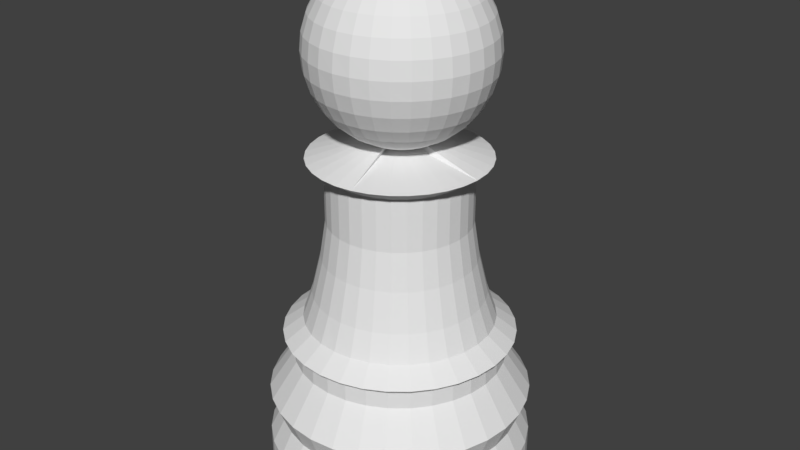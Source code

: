 # Source: pawn.blend  (saved by Blender 2.77.0; exported with 4.5.12 LTS)
import bpy
from mathutils import Matrix  # noqa: F401  (used for matrix-valued properties, if any)

bpy.ops.wm.read_factory_settings(use_empty=True)
scene = bpy.context.scene
scene.name = 'Scene'

# ---- collections
col_collection_1 = bpy.data.collections.new('Collection 1'); scene.collection.children.link(col_collection_1)

# ---- world
world_world = bpy.data.worlds.new('World'); scene.world = world_world
world_world.color = (0.05088, 0.05088, 0.05088)
world_world.use_sun_shadow = False
world_world.sun_shadow_jitter_overblur = 0.0
world_world.cycles.sampling_method = 'MANUAL'

# ---- meshes
me_cone_001 = bpy.data.meshes.new('Cone.001')
me_cone_001.from_pydata([(-2.118, 5.899, -2.186), (-1.923, 5.879, -2.186), (-1.735, 5.823, -2.186), (-1.562, 5.73, -2.186), (-1.411, 5.606, -2.186), (-1.286, 5.454, -2.186), (-1.194, 5.281, -2.186), (-1.137, 5.094, -2.186), (-1.118, 4.899, -2.186), (-2.118, 5.899, -1.893), (-1.137, 4.704, -2.186), (-1.194, 4.516, -2.186), (-1.286, 4.343, -2.186), (-1.411, 4.192, -2.186), (-1.562, 4.067, -2.186), (-1.735, 3.975, -2.186), (-1.923, 3.918, -2.186), (-2.118, 3.899, -2.186), (-2.313, 3.918, -2.186), (-2.5, 3.975, -2.186), (-2.673, 4.067, -2.186), (-2.825, 4.192, -2.186), (-2.949, 4.343, -2.186), (-3.042, 4.516, -2.186), (-3.098, 4.704, -2.186), (-3.118, 4.899, -2.186), (-3.098, 5.094, -2.186), (-3.042, 5.281, -2.186), (-2.949, 5.454, -2.186), (-2.825, 5.606, -2.186), (-2.673, 5.73, -2.186), (-2.5, 5.823, -2.186), (-2.313, 5.879, -2.186), (-1.923, 5.879, -1.893), (-1.735, 5.823, -1.893), (-1.562, 5.73, -1.893), (-1.411, 5.606, -1.893), (-1.286, 5.454, -1.893), (-1.194, 5.281, -1.893), (-1.137, 5.094, -1.893), (-1.118, 4.899, -1.893), (-1.137, 4.704, -1.893), (-1.194, 4.516, -1.893), (-1.286, 4.343, -1.893), (-1.411, 4.192, -1.893), (-1.562, 4.067, -1.893), (-1.735, 3.975, -1.893), (-1.923, 3.918, -1.893), (-2.118, 3.899, -1.893), (-2.313, 3.918, -1.893), (-2.5, 3.975, -1.893), (-2.673, 4.067, -1.893), (-2.825, 4.192, -1.893), (-2.949, 4.343, -1.893), (-3.042, 4.516, -1.893), (-3.098, 4.704, -1.893), (-3.118, 4.899, -1.893), (-3.098, 5.094, -1.893), (-3.042, 5.281, -1.893), (-2.949, 5.454, -1.893), (-2.825, 5.606, -1.893), (-2.673, 5.73, -1.893), (-2.5, 5.823, -1.893), (-2.313, 5.879, -1.893), (-2.118, 5.807, -1.707), (-1.94, 5.789, -1.707), (-1.77, 5.738, -1.707), (-1.613, 5.654, -1.707), (-1.476, 5.541, -1.707), (-1.363, 5.403, -1.707), (-1.279, 5.246, -1.707), (-1.227, 5.076, -1.707), (-1.21, 4.899, -1.707), (-1.227, 4.722, -1.707), (-1.279, 4.551, -1.707), (-1.363, 4.394, -1.707), (-1.476, 4.257, -1.707), (-1.613, 4.144, -1.707), (-1.77, 4.06, -1.707), (-1.94, 4.008, -1.707), (-2.118, 3.991, -1.707), (-2.295, 4.008, -1.707), (-2.465, 4.06, -1.707), (-2.622, 4.144, -1.707), (-2.76, 4.257, -1.707), (-2.873, 4.394, -1.707), (-2.957, 4.551, -1.707), (-3.008, 4.722, -1.707), (-3.026, 4.899, -1.707), (-3.008, 5.076, -1.707), (-2.957, 5.246, -1.707), (-2.873, 5.403, -1.707), (-2.76, 5.541, -1.707), (-2.622, 5.654, -1.707), (-2.465, 5.738, -1.707), (-2.295, 5.789, -1.707), (-2.118, 5.888, -1.506), (-1.925, 5.869, -1.506), (-1.739, 5.813, -1.506), (-1.568, 5.721, -1.506), (-1.418, 5.598, -1.506), (-1.295, 5.448, -1.506), (-1.204, 5.277, -1.506), (-1.147, 5.092, -1.506), (-1.128, 4.899, -1.506), (-1.147, 4.706, -1.506), (-1.204, 4.52, -1.506), (-1.295, 4.349, -1.506), (-1.418, 4.199, -1.506), (-1.568, 4.076, -1.506), (-1.739, 3.985, -1.506), (-1.925, 3.928, -1.506), (-2.118, 3.909, -1.506), (-2.311, 3.928, -1.506), (-2.496, 3.985, -1.506), (-2.667, 4.076, -1.506), (-2.817, 4.199, -1.506), (-2.94, 4.349, -1.506), (-3.032, 4.52, -1.506), (-3.088, 4.706, -1.506), (-3.107, 4.899, -1.506), (-3.088, 5.092, -1.506), (-3.032, 5.277, -1.506), (-2.94, 5.448, -1.506), (-2.817, 5.598, -1.506), (-2.667, 5.721, -1.506), (-2.496, 5.813, -1.506), (-2.311, 5.869, -1.506), (-2.118, 5.695, -1.213), (-1.962, 5.68, -1.213), (-1.813, 5.635, -1.213), (-1.675, 5.561, -1.213), (-1.554, 5.462, -1.213), (-1.455, 5.341, -1.213), (-1.382, 5.204, -1.213), (-1.336, 5.054, -1.213), (-1.321, 4.899, -1.213), (-1.336, 4.743, -1.213), (-1.382, 4.594, -1.213), (-1.455, 4.456, -1.213), (-1.554, 4.335, -1.213), (-1.675, 4.236, -1.213), (-1.813, 4.163, -1.213), (-1.962, 4.117, -1.213), (-2.118, 4.102, -1.213), (-2.273, 4.117, -1.213), (-2.423, 4.163, -1.213), (-2.56, 4.236, -1.213), (-2.681, 4.335, -1.213), (-2.78, 4.456, -1.213), (-2.854, 4.594, -1.213), (-2.899, 4.743, -1.213), (-2.914, 4.899, -1.213), (-2.899, 5.054, -1.213), (-2.854, 5.204, -1.213), (-2.78, 5.341, -1.213), (-2.681, 5.462, -1.213), (-2.56, 5.561, -1.213), (-2.423, 5.635, -1.213), (-2.273, 5.68, -1.213), (-2.118, 5.695, -1.085), (-1.962, 5.68, -1.085), (-1.813, 5.635, -1.085), (-1.675, 5.561, -1.085), (-1.554, 5.462, -1.085), (-1.455, 5.341, -1.085), (-1.382, 5.204, -1.085), (-1.336, 5.054, -1.085), (-1.321, 4.899, -1.085), (-1.336, 4.743, -1.085), (-1.382, 4.594, -1.085), (-1.455, 4.456, -1.085), (-1.554, 4.335, -1.085), (-1.675, 4.236, -1.085), (-1.813, 4.163, -1.085), (-1.962, 4.117, -1.085), (-2.118, 4.102, -1.085), (-2.273, 4.117, -1.085), (-2.423, 4.163, -1.085), (-2.56, 4.236, -1.085), (-2.681, 4.335, -1.085), (-2.78, 4.456, -1.085), (-2.854, 4.594, -1.085), (-2.899, 4.743, -1.085), (-2.914, 4.899, -1.085), (-2.899, 5.054, -1.085), (-2.854, 5.204, -1.085), (-2.78, 5.341, -1.085), (-2.681, 5.462, -1.085), (-2.56, 5.561, -1.085), (-2.423, 5.635, -1.085), (-2.273, 5.68, -1.085), (-2.118, 5.77, -1.021), (-1.948, 5.753, -1.021), (-1.784, 5.703, -1.021), (-1.634, 5.623, -1.021), (-1.502, 5.514, -1.021), (-1.394, 5.382, -1.021), (-1.313, 5.232, -1.021), (-1.264, 5.069, -1.021), (-1.247, 4.899, -1.021), (-1.264, 4.729, -1.021), (-1.313, 4.565, -1.021), (-1.394, 4.415, -1.021), (-1.502, 4.283, -1.021), (-1.634, 4.175, -1.021), (-1.784, 4.094, -1.021), (-1.948, 4.045, -1.021), (-2.118, 4.028, -1.021), (-2.288, 4.045, -1.021), (-2.451, 4.094, -1.021), (-2.601, 4.175, -1.021), (-2.733, 4.283, -1.021), (-2.842, 4.415, -1.021), (-2.922, 4.565, -1.021), (-2.972, 4.729, -1.021), (-2.988, 4.899, -1.021), (-2.972, 5.069, -1.021), (-2.922, 5.232, -1.021), (-2.842, 5.382, -1.021), (-2.733, 5.514, -1.021), (-2.601, 5.623, -1.021), (-2.451, 5.703, -1.021), (-2.288, 5.753, -1.021), (-2.118, 5.616, -0.9061), (-1.978, 5.602, -0.9061), (-1.843, 5.561, -0.9061), (-1.719, 5.495, -0.9061), (-1.611, 5.406, -0.9061), (-1.521, 5.297, -0.9061), (-1.455, 5.173, -0.9061), (-1.414, 5.039, -0.9061), (-1.401, 4.899, -0.9061), (-1.414, 4.759, -0.9061), (-1.455, 4.624, -0.9061), (-1.521, 4.5, -0.9061), (-1.611, 4.392, -0.9061), (-1.719, 4.302, -0.9061), (-1.843, 4.236, -0.9061), (-1.978, 4.195, -0.9061), (-2.118, 4.182, -0.9061), (-2.258, 4.195, -0.9061), (-2.392, 4.236, -0.9061), (-2.516, 4.302, -0.9061), (-2.625, 4.392, -0.9061), (-2.714, 4.5, -0.9061), (-2.78, 4.624, -0.9061), (-2.821, 4.759, -0.9061), (-2.835, 4.899, -0.9061), (-2.821, 5.039, -0.9061), (-2.78, 5.173, -0.9061), (-2.714, 5.297, -0.9061), (-2.625, 5.406, -0.9061), (-2.516, 5.495, -0.9061), (-2.392, 5.561, -0.9061), (-2.258, 5.602, -0.9061), (-2.118, 5.545, -0.703), (-1.992, 5.533, -0.703), (-1.87, 5.496, -0.703), (-1.759, 5.436, -0.703), (-1.661, 5.356, -0.703), (-1.58, 5.258, -0.703), (-1.521, 5.146, -0.703), (-1.484, 5.025, -0.703), (-1.471, 4.899, -0.703), (-1.484, 4.773, -0.703), (-1.521, 4.651, -0.703), (-1.58, 4.54, -0.703), (-1.661, 4.442, -0.703), (-1.759, 4.361, -0.703), (-1.87, 4.302, -0.703), (-1.992, 4.265, -0.703), (-2.118, 4.252, -0.703), (-2.244, 4.265, -0.703), (-2.365, 4.302, -0.703), (-2.477, 4.361, -0.703), (-2.575, 4.442, -0.703), (-2.655, 4.54, -0.703), (-2.715, 4.651, -0.703), (-2.752, 4.773, -0.703), (-2.764, 4.899, -0.703), (-2.752, 5.025, -0.703), (-2.715, 5.146, -0.703), (-2.655, 5.258, -0.703), (-2.575, 5.356, -0.703), (-2.477, 5.436, -0.703), (-2.365, 5.496, -0.703), (-2.244, 5.533, -0.703), (-2.118, 5.476, -0.4127), (-2.005, 5.464, -0.4127), (-1.897, 5.432, -0.4127), (-1.797, 5.378, -0.4127), (-1.71, 5.307, -0.4127), (-1.638, 5.219, -0.4127), (-1.585, 5.119, -0.4127), (-1.552, 5.011, -0.4127), (-1.541, 4.899, -0.4127), (-1.552, 4.786, -0.4127), (-1.585, 4.678, -0.4127), (-1.638, 4.578, -0.4127), (-1.71, 4.491, -0.4127), (-1.797, 4.419, -0.4127), (-1.897, 4.366, -0.4127), (-2.005, 4.333, -0.4127), (-2.118, 4.322, -0.4127), (-2.23, 4.333, -0.4127), (-2.338, 4.366, -0.4127), (-2.438, 4.419, -0.4127), (-2.526, 4.491, -0.4127), (-2.597, 4.578, -0.4127), (-2.651, 4.678, -0.4127), (-2.683, 4.786, -0.4127), (-2.695, 4.899, -0.4127), (-2.683, 5.011, -0.4127), (-2.651, 5.119, -0.4127), (-2.597, 5.219, -0.4127), (-2.526, 5.307, -0.4127), (-2.438, 5.378, -0.4127), (-2.338, 5.432, -0.4127), (-2.23, 5.464, -0.4127), (-2.118, 5.432, -0.1314), (-2.014, 5.422, -0.1314), (-1.914, 5.391, -0.1314), (-1.821, 5.342, -0.1314), (-1.741, 5.276, -0.1314), (-1.674, 5.195, -0.1314), (-1.625, 5.103, -0.1314), (-1.595, 5.003, -0.1314), (-1.584, 4.899, -0.1314), (-1.595, 4.795, -0.1314), (-1.625, 4.695, -0.1314), (-1.674, 4.602, -0.1314), (-1.741, 4.522, -0.1314), (-1.821, 4.455, -0.1314), (-1.914, 4.406, -0.1314), (-2.014, 4.376, -0.1314), (-2.118, 4.365, -0.1314), (-2.222, 4.376, -0.1314), (-2.322, 4.406, -0.1314), (-2.414, 4.455, -0.1314), (-2.495, 4.522, -0.1314), (-2.561, 4.602, -0.1314), (-2.61, 4.695, -0.1314), (-2.641, 4.795, -0.1314), (-2.651, 4.899, -0.1314), (-2.641, 5.003, -0.1314), (-2.61, 5.103, -0.1314), (-2.561, 5.195, -0.1314), (-2.495, 5.276, -0.1314), (-2.414, 5.342, -0.1314), (-2.322, 5.391, -0.1314), (-2.222, 5.422, -0.1314), (-2.118, 5.432, 0.2651), (-2.014, 5.422, 0.2651), (-1.914, 5.391, 0.2651), (-1.821, 5.342, 0.2651), (-1.741, 5.276, 0.2651), (-1.674, 5.195, 0.2651), (-1.625, 5.103, 0.2651), (-1.595, 5.003, 0.2651), (-1.584, 4.899, 0.2651), (-1.595, 4.795, 0.2651), (-1.625, 4.695, 0.2651), (-1.674, 4.602, 0.2651), (-1.741, 4.522, 0.2651), (-1.821, 4.455, 0.2651), (-1.914, 4.406, 0.2651), (-2.014, 4.376, 0.2651), (-2.118, 4.365, 0.2651), (-2.222, 4.376, 0.2651), (-2.322, 4.406, 0.2651), (-2.414, 4.455, 0.2651), (-2.495, 4.522, 0.2651), (-2.561, 4.602, 0.2651), (-2.61, 4.695, 0.2651), (-2.641, 4.795, 0.2651), (-2.651, 4.899, 0.2651), (-2.641, 5.003, 0.2651), (-2.61, 5.103, 0.2651), (-2.561, 5.195, 0.2651), (-2.495, 5.276, 0.2651), (-2.414, 5.342, 0.2651), (-2.322, 5.391, 0.2651), (-2.222, 5.422, 0.2651), (-2.118, 5.563, 0.3545), (-1.988, 5.551, 0.3545), (-1.863, 5.513, 0.3545), (-1.748, 5.451, 0.3545), (-1.648, 5.369, 0.3545), (-1.565, 5.268, 0.3545), (-1.504, 5.153, 0.3545), (-1.466, 5.028, 0.3545), (-1.453, 4.899, 0.3545), (-1.466, 4.769, 0.3545), (-1.504, 4.644, 0.3545), (-1.565, 4.529, 0.3545), (-1.648, 4.429, 0.3545), (-1.748, 4.346, 0.3545), (-1.863, 4.285, 0.3545), (-1.988, 4.247, 0.3545), (-2.118, 4.234, 0.3545), (-2.247, 4.247, 0.3545), (-2.372, 4.285, 0.3545), (-2.487, 4.346, 0.3545), (-2.588, 4.429, 0.3545), (-2.67, 4.529, 0.3545), (-2.732, 4.644, 0.3545), (-2.77, 4.769, 0.3545), (-2.782, 4.899, 0.3545), (-2.77, 5.028, 0.3545), (-2.732, 5.153, 0.3545), (-2.67, 5.268, 0.3545), (-2.588, 5.369, 0.3545), (-2.487, 5.451, 0.3545), (-2.372, 5.513, 0.3545), (-2.247, 5.551, 0.3545), (-2.118, 5.075, 0.5034), (-2.083, 5.071, 0.5034), (-2.05, 5.061, 0.5034), (-2.02, 5.045, 0.5034), (-1.993, 5.023, 0.5034), (-1.971, 4.996, 0.5034), (-1.955, 4.966, 0.5034), (-1.945, 4.933, 0.5034), (-1.942, 4.899, 0.5034), (-2.083, 4.726, 0.5034), (-2.118, 4.723, 0.5034), (-2.152, 4.726, 0.5034), (-2.185, 4.736, 0.5034), (-2.215, 4.752, 0.5034), (-2.242, 4.774, 0.5034), (-2.264, 4.801, 0.5034), (-2.28, 4.831, 0.5034), (-2.29, 4.864, 0.5034), (-2.294, 4.899, 0.5034), (-2.29, 4.933, 0.5034), (-2.28, 4.966, 0.5034), (-2.264, 4.996, 0.5034), (-2.242, 5.023, 0.5034), (-2.215, 5.045, 0.5034), (-2.185, 5.061, 0.5034), (-2.152, 5.071, 0.5034), (-2.237, 4.901, 1.789), (-2.363, 4.901, 1.75), (-2.48, 4.901, 1.688), (-2.582, 4.901, 1.604), (-2.666, 4.901, 1.502), (-2.729, 4.901, 1.385), (-2.767, 4.901, 1.259), (-2.78, 4.901, 1.127), (-2.767, 4.901, 0.9952), (-2.729, 4.901, 0.8686), (-2.666, 4.901, 0.7519), (-2.582, 4.901, 0.6496), (-2.48, 4.901, 0.5656), (-2.363, 4.901, 0.5033), (-2.237, 4.901, 0.4648), (-2.234, 4.926, 1.789), (-2.358, 4.951, 1.75), (-2.473, 4.974, 1.688), (-2.573, 4.994, 1.604), (-2.655, 5.01, 1.502), (-2.717, 5.022, 1.385), (-2.754, 5.03, 1.259), (-2.767, 5.032, 1.127), (-2.754, 5.03, 0.9952), (-2.717, 5.022, 0.8686), (-2.655, 5.01, 0.7519), (-2.573, 4.994, 0.6496), (-2.473, 4.974, 0.5656), (-2.358, 4.951, 0.5033), (-2.234, 4.926, 0.4648), (-2.227, 4.951, 1.789), (-2.344, 5.0, 1.75), (-2.451, 5.044, 1.688), (-2.546, 5.083, 1.604), (-2.623, 5.116, 1.502), (-2.681, 5.139, 1.385), (-2.717, 5.154, 1.259), (-2.729, 5.159, 1.127), (-2.717, 5.154, 0.9952), (-2.681, 5.139, 0.8686), (-2.623, 5.116, 0.7519), (-2.546, 5.083, 0.6496), (-2.451, 5.044, 0.5656), (-2.344, 5.0, 0.5033), (-2.227, 4.951, 0.4648), (-2.214, 4.974, 1.789), (-2.32, 5.044, 1.75), (-2.417, 5.109, 1.688), (-2.502, 5.166, 1.604), (-2.572, 5.213, 1.502), (-2.623, 5.247, 1.385), (-2.655, 5.269, 1.259), (-2.666, 5.276, 1.127), (-2.655, 5.269, 0.9952), (-2.623, 5.247, 0.8686), (-2.572, 5.213, 0.7519), (-2.502, 5.166, 0.6496), (-2.417, 5.109, 0.5656), (-2.32, 5.044, 0.5033), (-2.214, 4.974, 0.4648), (-2.198, 4.994, 1.789), (-2.288, 5.083, 1.75), (-2.37, 5.166, 1.688), (-2.442, 5.238, 1.604), (-2.502, 5.298, 1.502), (-2.546, 5.342, 1.385), (-2.573, 5.369, 1.259), (-2.582, 5.378, 1.127), (-2.573, 5.369, 0.9952), (-2.546, 5.342, 0.8686), (-2.502, 5.298, 0.7519), (-2.442, 5.238, 0.6496), (-2.37, 5.166, 0.5656), (-2.288, 5.083, 0.5033), (-2.198, 4.994, 0.4648), (-2.178, 5.01, 1.789), (-2.248, 5.116, 1.75), (-2.313, 5.213, 1.688), (-2.37, 5.298, 1.604), (-2.417, 5.367, 1.502), (-2.451, 5.419, 1.385), (-2.473, 5.451, 1.259), (-2.48, 5.462, 1.127), (-2.473, 5.451, 0.9952), (-2.451, 5.419, 0.8686), (-2.417, 5.367, 0.7519), (-2.37, 5.298, 0.6496), (-2.313, 5.213, 0.5656), (-2.248, 5.116, 0.5033), (-2.178, 5.01, 0.4648), (-2.155, 5.022, 1.789), (-2.204, 5.139, 1.75), (-2.248, 5.247, 1.688), (-2.288, 5.342, 1.604), (-2.32, 5.419, 1.502), (-2.344, 5.477, 1.385), (-2.358, 5.512, 1.259), (-2.363, 5.524, 1.127), (-2.358, 5.512, 0.9952), (-2.344, 5.477, 0.8686), (-2.32, 5.419, 0.7519), (-2.288, 5.342, 0.6496), (-2.248, 5.247, 0.5656), (-2.204, 5.139, 0.5033), (-2.155, 5.022, 0.4648), (-2.131, 5.03, 1.789), (-2.155, 5.154, 1.75), (-2.178, 5.269, 1.688), (-2.198, 5.369, 1.604), (-2.214, 5.451, 1.502), (-2.227, 5.512, 1.385), (-2.234, 5.55, 1.259), (-2.237, 5.563, 1.127), (-2.234, 5.55, 0.9952), (-2.227, 5.512, 0.8686), (-2.214, 5.451, 0.7519), (-2.198, 5.369, 0.6496), (-2.178, 5.269, 0.5656), (-2.155, 5.154, 0.5033), (-2.131, 5.03, 0.4648), (-2.105, 5.032, 1.789), (-2.105, 5.159, 1.75), (-2.105, 5.276, 1.688), (-2.105, 5.378, 1.604), (-2.105, 5.462, 1.502), (-2.105, 5.524, 1.385), (-2.105, 5.563, 1.259), (-2.105, 5.576, 1.127), (-2.105, 5.563, 0.9952), (-2.105, 5.524, 0.8686), (-2.105, 5.462, 0.7519), (-2.105, 5.378, 0.6496), (-2.105, 5.276, 0.5656), (-2.105, 5.159, 0.5033), (-2.105, 5.032, 0.4648), (-2.079, 5.03, 1.789), (-2.055, 5.154, 1.75), (-2.032, 5.269, 1.688), (-2.012, 5.369, 1.604), (-1.995, 5.451, 1.502), (-1.983, 5.512, 1.385), (-1.976, 5.55, 1.259), (-1.973, 5.563, 1.127), (-1.976, 5.55, 0.9952), (-1.983, 5.512, 0.8686), (-1.995, 5.451, 0.7519), (-2.012, 5.369, 0.6496), (-2.032, 5.269, 0.5656), (-2.055, 5.154, 0.5033), (-2.079, 5.03, 0.4648), (-2.055, 5.022, 1.789), (-2.006, 5.139, 1.75), (-1.961, 5.247, 1.688), (-1.922, 5.342, 1.604), (-1.89, 5.419, 1.502), (-1.866, 5.477, 1.385), (-1.852, 5.512, 1.259), (-1.847, 5.524, 1.127), (-1.852, 5.512, 0.9952), (-1.866, 5.477, 0.8686), (-1.89, 5.419, 0.7519), (-1.922, 5.342, 0.6496), (-1.961, 5.247, 0.5656), (-2.006, 5.139, 0.5033), (-2.055, 5.022, 0.4648), (-2.032, 5.01, 1.789), (-1.961, 5.116, 1.75), (-1.897, 5.213, 1.688), (-1.84, 5.298, 1.604), (-1.793, 5.367, 1.502), (-1.758, 5.419, 1.385), (-1.737, 5.451, 1.259), (-1.73, 5.462, 1.127), (-1.737, 5.451, 0.9952), (-1.758, 5.419, 0.8686), (-1.793, 5.367, 0.7519), (-1.84, 5.298, 0.6496), (-1.897, 5.213, 0.5656), (-1.961, 5.116, 0.5033), (-2.032, 5.01, 0.4648), (-2.012, 4.994, 1.789), (-1.922, 5.083, 1.75), (-1.84, 5.166, 1.688), (-1.767, 5.238, 1.604), (-1.708, 5.298, 1.502), (-1.664, 5.342, 1.385), (-1.637, 5.369, 1.259), (-1.628, 5.378, 1.127), (-1.637, 5.369, 0.9952), (-1.664, 5.342, 0.8686), (-1.708, 5.298, 0.7519), (-1.767, 5.238, 0.6496), (-1.84, 5.166, 0.5656), (-1.922, 5.083, 0.5033), (-2.012, 4.994, 0.4648), (-1.995, 4.974, 1.789), (-1.89, 5.044, 1.75), (-1.793, 5.109, 1.688), (-1.708, 5.166, 1.604), (-1.638, 5.213, 1.502), (-1.586, 5.247, 1.385), (-1.554, 5.269, 1.259), (-1.544, 5.276, 1.127), (-1.554, 5.269, 0.9952), (-1.586, 5.247, 0.8686), (-1.638, 5.213, 0.7519), (-1.708, 5.166, 0.6496), (-1.793, 5.109, 0.5656), (-1.89, 5.044, 0.5033), (-1.995, 4.974, 0.4648), (-1.983, 4.951, 1.789), (-1.866, 5.0, 1.75), (-1.758, 5.044, 1.688), (-1.664, 5.083, 1.604), (-1.586, 5.116, 1.502), (-1.529, 5.139, 1.385), (-1.493, 5.154, 1.259), (-1.481, 5.159, 1.127), (-1.493, 5.154, 0.9952), (-1.529, 5.139, 0.8686), (-1.586, 5.116, 0.7519), (-1.664, 5.083, 0.6496), (-1.758, 5.044, 0.5656), (-1.866, 5.0, 0.5033), (-1.983, 4.951, 0.4648), (-1.976, 4.926, 1.789), (-1.852, 4.951, 1.75), (-1.737, 4.974, 1.688), (-1.637, 4.994, 1.604), (-1.554, 5.01, 1.502), (-1.493, 5.022, 1.385), (-1.456, 5.03, 1.259), (-1.443, 5.032, 1.127), (-1.456, 5.03, 0.9952), (-1.493, 5.022, 0.8686), (-1.554, 5.01, 0.7519), (-1.637, 4.994, 0.6496), (-1.737, 4.974, 0.5656), (-1.852, 4.951, 0.5033), (-1.976, 4.926, 0.4648), (-1.973, 4.901, 1.789), (-1.847, 4.901, 1.75), (-1.73, 4.901, 1.688), (-1.628, 4.901, 1.604), (-1.544, 4.901, 1.502), (-1.481, 4.901, 1.385), (-1.443, 4.901, 1.259), (-1.43, 4.901, 1.127), (-1.443, 4.901, 0.9952), (-1.481, 4.901, 0.8686), (-1.544, 4.901, 0.7519), (-1.628, 4.901, 0.6496), (-1.73, 4.901, 0.5656), (-1.847, 4.901, 0.5033), (-1.973, 4.901, 0.4648), (-1.976, 4.875, 1.789), (-1.852, 4.85, 1.75), (-1.737, 4.828, 1.688), (-1.637, 4.808, 1.604), (-1.554, 4.791, 1.502), (-1.493, 4.779, 1.385), (-1.456, 4.772, 1.259), (-1.443, 4.769, 1.127), (-1.456, 4.772, 0.9952), (-1.493, 4.779, 0.8686), (-1.554, 4.791, 0.7519), (-1.637, 4.808, 0.6496), (-1.737, 4.828, 0.5656), (-1.852, 4.85, 0.5033), (-1.976, 4.875, 0.4648), (-1.983, 4.85, 1.789), (-1.866, 4.802, 1.75), (-1.758, 4.757, 1.688), (-1.664, 4.718, 1.604), (-1.586, 4.686, 1.502), (-1.529, 4.662, 1.385), (-1.493, 4.647, 1.259), (-1.481, 4.642, 1.127), (-1.493, 4.647, 0.9952), (-1.529, 4.662, 0.8686), (-1.586, 4.686, 0.7519), (-1.664, 4.718, 0.6496), (-1.758, 4.757, 0.5656), (-1.866, 4.802, 0.5033), (-1.983, 4.85, 0.4648), (-1.995, 4.828, 1.789), (-1.89, 4.757, 1.75), (-1.793, 4.692, 1.688), (-1.708, 4.636, 1.604), (-1.638, 4.589, 1.502), (-1.586, 4.554, 1.385), (-1.554, 4.533, 1.259), (-1.544, 4.526, 1.127), (-1.554, 4.533, 0.9952), (-1.586, 4.554, 0.8686), (-1.638, 4.589, 0.7519), (-1.708, 4.636, 0.6496), (-1.793, 4.692, 0.5656), (-1.89, 4.757, 0.5033), (-1.995, 4.828, 0.4648), (-2.012, 4.808, 1.789), (-1.922, 4.718, 1.75), (-1.84, 4.636, 1.688), (-1.767, 4.563, 1.604), (-1.708, 4.504, 1.502), (-1.664, 4.46, 1.385), (-1.637, 4.433, 1.259), (-1.628, 4.424, 1.127), (-1.637, 4.433, 0.9952), (-1.664, 4.46, 0.8686), (-1.708, 4.504, 0.7519), (-1.767, 4.563, 0.6496), (-1.84, 4.636, 0.5656), (-1.922, 4.718, 0.5033), (-2.012, 4.808, 0.4648), (-2.032, 4.791, 1.789), (-1.961, 4.686, 1.75), (-1.897, 4.589, 1.688), (-1.84, 4.504, 1.604), (-1.793, 4.434, 1.502), (-1.758, 4.382, 1.385), (-1.737, 4.35, 1.259), (-1.73, 4.34, 1.127), (-1.737, 4.35, 0.9952), (-1.758, 4.382, 0.8686), (-1.793, 4.434, 0.7519), (-1.84, 4.504, 0.6496), (-1.897, 4.589, 0.5656), (-1.961, 4.686, 0.5033), (-2.032, 4.791, 0.4648), (-2.105, 4.901, 0.4519), (-2.055, 4.779, 1.789), (-2.006, 4.662, 1.75), (-1.961, 4.554, 1.688), (-1.922, 4.46, 1.604), (-1.89, 4.382, 1.502), (-1.866, 4.325, 1.385), (-1.852, 4.289, 1.259), (-1.847, 4.277, 1.127), (-1.852, 4.289, 0.9952), (-1.866, 4.325, 0.8686), (-1.89, 4.382, 0.7519), (-1.922, 4.46, 0.6496), (-1.961, 4.554, 0.5656), (-2.006, 4.662, 0.5033), (-2.055, 4.779, 0.4648), (-2.079, 4.772, 1.789), (-2.055, 4.647, 1.75), (-2.032, 4.533, 1.688), (-2.012, 4.433, 1.604), (-1.995, 4.35, 1.502), (-1.983, 4.289, 1.385), (-1.976, 4.251, 1.259), (-1.973, 4.239, 1.127), (-1.976, 4.251, 0.9952), (-1.983, 4.289, 0.8686), (-1.995, 4.35, 0.7519), (-2.012, 4.433, 0.6496), (-2.032, 4.533, 0.5656), (-2.055, 4.647, 0.5033), (-2.079, 4.772, 0.4648), (-2.105, 4.769, 1.789), (-2.105, 4.642, 1.75), (-2.105, 4.526, 1.688), (-2.105, 4.424, 1.604), (-2.105, 4.34, 1.502), (-2.105, 4.277, 1.385), (-2.105, 4.239, 1.259), (-2.105, 4.226, 1.127), (-2.105, 4.239, 0.9952), (-2.105, 4.277, 0.8686), (-2.105, 4.34, 0.7519), (-2.105, 4.424, 0.6496), (-2.105, 4.526, 0.5656), (-2.105, 4.642, 0.5033), (-2.105, 4.769, 0.4648), (-2.131, 4.772, 1.789), (-2.155, 4.647, 1.75), (-2.178, 4.533, 1.688), (-2.198, 4.433, 1.604), (-2.214, 4.35, 1.502), (-2.227, 4.289, 1.385), (-2.234, 4.251, 1.259), (-2.237, 4.239, 1.127), (-2.234, 4.251, 0.9952), (-2.227, 4.289, 0.8686), (-2.214, 4.35, 0.7519), (-2.198, 4.433, 0.6496), (-2.178, 4.533, 0.5656), (-2.155, 4.647, 0.5033), (-2.131, 4.772, 0.4648), (-2.155, 4.779, 1.789), (-2.204, 4.662, 1.75), (-2.248, 4.554, 1.688), (-2.288, 4.46, 1.604), (-2.32, 4.382, 1.502), (-2.344, 4.325, 1.385), (-2.358, 4.289, 1.259), (-2.363, 4.277, 1.127), (-2.358, 4.289, 0.9952), (-2.344, 4.325, 0.8686), (-2.32, 4.382, 0.7519), (-2.288, 4.46, 0.6496), (-2.248, 4.554, 0.5656), (-2.204, 4.662, 0.5033), (-2.155, 4.779, 0.4648), (-2.178, 4.791, 1.789), (-2.248, 4.686, 1.75), (-2.313, 4.589, 1.688), (-2.37, 4.504, 1.604), (-2.417, 4.434, 1.502), (-2.451, 4.382, 1.385), (-2.473, 4.35, 1.259), (-2.48, 4.34, 1.127), (-2.473, 4.35, 0.9952), (-2.451, 4.382, 0.8686), (-2.417, 4.434, 0.7519), (-2.37, 4.504, 0.6496), (-2.313, 4.589, 0.5656), (-2.248, 4.686, 0.5033), (-2.178, 4.791, 0.4648), (-2.198, 4.808, 1.789), (-2.288, 4.718, 1.75), (-2.37, 4.636, 1.688), (-2.442, 4.563, 1.604), (-2.502, 4.504, 1.502), (-2.546, 4.46, 1.385), (-2.573, 4.433, 1.259), (-2.582, 4.424, 1.127), (-2.573, 4.433, 0.9952), (-2.546, 4.46, 0.8686), (-2.502, 4.504, 0.7519), (-2.442, 4.563, 0.6496), (-2.37, 4.636, 0.5656), (-2.288, 4.718, 0.5033), (-2.198, 4.808, 0.4648), (-2.214, 4.828, 1.789), (-2.32, 4.757, 1.75), (-2.417, 4.692, 1.688), (-2.502, 4.636, 1.604), (-2.572, 4.589, 1.502), (-2.623, 4.554, 1.385), (-2.655, 4.533, 1.259), (-2.666, 4.526, 1.127), (-2.655, 4.533, 0.9952), (-2.623, 4.554, 0.8686), (-2.572, 4.589, 0.7519), (-2.502, 4.636, 0.6496), (-2.417, 4.692, 0.5656), (-2.32, 4.757, 0.5033), (-2.214, 4.828, 0.4648), (-2.105, 4.901, 1.802), (-2.227, 4.85, 1.789), (-2.344, 4.802, 1.75), (-2.451, 4.757, 1.688), (-2.546, 4.718, 1.604), (-2.623, 4.686, 1.502), (-2.681, 4.662, 1.385), (-2.717, 4.647, 1.259), (-2.729, 4.642, 1.127), (-2.717, 4.647, 0.9952), (-2.681, 4.662, 0.8686), (-2.623, 4.686, 0.7519), (-2.546, 4.718, 0.6496), (-2.451, 4.757, 0.5656), (-2.344, 4.802, 0.5033), (-2.227, 4.85, 0.4648), (-2.234, 4.875, 1.789), (-2.358, 4.85, 1.75), (-2.473, 4.828, 1.688), (-2.573, 4.808, 1.604), (-2.655, 4.791, 1.502), (-2.717, 4.779, 1.385), (-2.754, 4.772, 1.259), (-2.767, 4.769, 1.127), (-2.754, 4.772, 0.9952), (-2.717, 4.779, 0.8686), (-2.655, 4.791, 0.7519), (-2.573, 4.808, 0.6496), (-2.473, 4.828, 0.5656), (-2.358, 4.85, 0.5033), (-2.234, 4.875, 0.4648)], [], [(20, 21, 52, 51), (0, 1, 33, 9), (27, 28, 59, 58), (62, 63, 95, 94), (7, 8, 40, 39), (21, 22, 53, 52), (28, 29, 60, 59), (32, 0, 9, 63), (25, 26, 57, 56), (1, 2, 34, 33), (15, 16, 47, 46), (22, 23, 54, 53), (29, 30, 61, 60), (8, 10, 41, 40), (2, 3, 35, 34), (16, 17, 48, 47), (23, 24, 55, 54), (30, 31, 62, 61), (10, 11, 42, 41), (3, 4, 36, 35), (17, 18, 49, 48), (24, 25, 56, 55), (31, 32, 63, 62), (11, 12, 43, 42), (4, 5, 37, 36), (18, 19, 50, 49), (12, 13, 44, 43), (5, 6, 38, 37), (19, 20, 51, 50), (26, 27, 58, 57), (13, 14, 45, 44), (6, 7, 39, 38), (0, 32, 31, 30, 29, 28, 27, 26, 25, 24, 23, 22, 21, 20, 19, 18, 17, 16, 15, 14, 13, 12, 11, 10, 8, 7, 6, 5, 4, 3, 2, 1), (14, 15, 46, 45), (82, 83, 115, 114), (48, 49, 81, 80), (55, 56, 88, 87), (41, 42, 74, 73), (34, 35, 67, 66), (54, 55, 87, 86), (61, 62, 94, 93), (47, 48, 80, 79), (40, 41, 73, 72), (33, 34, 66, 65), (53, 54, 86, 85), (60, 61, 93, 92), (46, 47, 79, 78), (39, 40, 72, 71), (9, 33, 65, 64), (52, 53, 85, 84), (59, 60, 92, 91), (45, 46, 78, 77), (38, 39, 71, 70), (51, 52, 84, 83), (58, 59, 91, 90), (44, 45, 77, 76), (37, 38, 70, 69), (50, 51, 83, 82), (57, 58, 90, 89), (43, 44, 76, 75), (36, 37, 69, 68), (49, 50, 82, 81), (56, 57, 89, 88), (42, 43, 75, 74), (63, 9, 64, 95), (35, 36, 68, 67), (111, 112, 144, 143), (95, 64, 96, 127), (68, 69, 101, 100), (81, 82, 114, 113), (94, 95, 127, 126), (67, 68, 100, 99), (80, 81, 113, 112), (93, 94, 126, 125), (66, 67, 99, 98), (79, 80, 112, 111), (92, 93, 125, 124), (65, 66, 98, 97), (78, 79, 111, 110), (91, 92, 124, 123), (64, 65, 97, 96), (77, 78, 110, 109), (90, 91, 123, 122), (76, 77, 109, 108), (89, 90, 122, 121), (75, 76, 108, 107), (88, 89, 121, 120), (74, 75, 107, 106), (87, 88, 120, 119), (73, 74, 106, 105), (86, 87, 119, 118), (72, 73, 105, 104), (85, 86, 118, 117), (71, 72, 104, 103), (84, 85, 117, 116), (70, 71, 103, 102), (83, 84, 116, 115), (69, 70, 102, 101), (140, 141, 173, 172), (124, 125, 157, 156), (97, 98, 130, 129), (110, 111, 143, 142), (123, 124, 156, 155), (96, 97, 129, 128), (109, 110, 142, 141), (122, 123, 155, 154), (108, 109, 141, 140), (121, 122, 154, 153), (107, 108, 140, 139), (120, 121, 153, 152), (106, 107, 139, 138), (119, 120, 152, 151), (105, 106, 138, 137), (118, 119, 151, 150), (104, 105, 137, 136), (117, 118, 150, 149), (103, 104, 136, 135), (116, 117, 149, 148), (102, 103, 135, 134), (115, 116, 148, 147), (101, 102, 134, 133), (114, 115, 147, 146), (127, 96, 128, 159), (100, 101, 133, 132), (113, 114, 146, 145), (126, 127, 159, 158), (99, 100, 132, 131), (112, 113, 145, 144), (125, 126, 158, 157), (98, 99, 131, 130), (169, 170, 202, 201), (153, 154, 186, 185), (139, 140, 172, 171), (152, 153, 185, 184), (138, 139, 171, 170), (151, 152, 184, 183), (137, 138, 170, 169), (150, 151, 183, 182), (136, 137, 169, 168), (149, 150, 182, 181), (135, 136, 168, 167), (148, 149, 181, 180), (134, 135, 167, 166), (147, 148, 180, 179), (133, 134, 166, 165), (146, 147, 179, 178), (159, 128, 160, 191), (132, 133, 165, 164), (145, 146, 178, 177), (158, 159, 191, 190), (131, 132, 164, 163), (144, 145, 177, 176), (157, 158, 190, 189), (130, 131, 163, 162), (143, 144, 176, 175), (156, 157, 189, 188), (129, 130, 162, 161), (142, 143, 175, 174), (155, 156, 188, 187), (128, 129, 161, 160), (141, 142, 174, 173), (154, 155, 187, 186), (198, 199, 231, 230), (182, 183, 215, 214), (168, 169, 201, 200), (181, 182, 214, 213), (167, 168, 200, 199), (180, 181, 213, 212), (166, 167, 199, 198), (179, 180, 212, 211), (165, 166, 198, 197), (178, 179, 211, 210), (191, 160, 192, 223), (164, 165, 197, 196), (177, 178, 210, 209), (190, 191, 223, 222), (163, 164, 196, 195), (176, 177, 209, 208), (189, 190, 222, 221), (162, 163, 195, 194), (175, 176, 208, 207), (188, 189, 221, 220), (161, 162, 194, 193), (174, 175, 207, 206), (187, 188, 220, 219), (160, 161, 193, 192), (173, 174, 206, 205), (186, 187, 219, 218), (172, 173, 205, 204), (185, 186, 218, 217), (171, 172, 204, 203), (184, 185, 217, 216), (170, 171, 203, 202), (183, 184, 216, 215), (245, 246, 278, 277), (211, 212, 244, 243), (197, 198, 230, 229), (210, 211, 243, 242), (223, 192, 224, 255), (196, 197, 229, 228), (209, 210, 242, 241), (222, 223, 255, 254), (195, 196, 228, 227), (208, 209, 241, 240), (221, 222, 254, 253), (194, 195, 227, 226), (207, 208, 240, 239), (220, 221, 253, 252), (193, 194, 226, 225), (206, 207, 239, 238), (219, 220, 252, 251), (192, 193, 225, 224), (205, 206, 238, 237), (218, 219, 251, 250), (204, 205, 237, 236), (217, 218, 250, 249), (203, 204, 236, 235), (216, 217, 249, 248), (202, 203, 235, 234), (215, 216, 248, 247), (201, 202, 234, 233), (214, 215, 247, 246), (200, 201, 233, 232), (213, 214, 246, 245), (199, 200, 232, 231), (212, 213, 245, 244), (274, 275, 307, 306), (231, 232, 264, 263), (244, 245, 277, 276), (230, 231, 263, 262), (243, 244, 276, 275), (229, 230, 262, 261), (242, 243, 275, 274), (255, 224, 256, 287), (228, 229, 261, 260), (241, 242, 274, 273), (254, 255, 287, 286), (227, 228, 260, 259), (240, 241, 273, 272), (253, 254, 286, 285), (226, 227, 259, 258), (239, 240, 272, 271), (252, 253, 285, 284), (225, 226, 258, 257), (238, 239, 271, 270), (251, 252, 284, 283), (224, 225, 257, 256), (237, 238, 270, 269), (250, 251, 283, 282), (236, 237, 269, 268), (249, 250, 282, 281), (235, 236, 268, 267), (248, 249, 281, 280), (234, 235, 267, 266), (247, 248, 280, 279), (233, 234, 266, 265), (246, 247, 279, 278), (232, 233, 265, 264), (303, 304, 336, 335), (287, 256, 288, 319), (260, 261, 293, 292), (273, 274, 306, 305), (286, 287, 319, 318), (259, 260, 292, 291), (272, 273, 305, 304), (285, 286, 318, 317), (258, 259, 291, 290), (271, 272, 304, 303), (284, 285, 317, 316), (257, 258, 290, 289), (270, 271, 303, 302), (283, 284, 316, 315), (256, 257, 289, 288), (269, 270, 302, 301), (282, 283, 315, 314), (268, 269, 301, 300), (281, 282, 314, 313), (267, 268, 300, 299), (280, 281, 313, 312), (266, 267, 299, 298), (279, 280, 312, 311), (265, 266, 298, 297), (278, 279, 311, 310), (264, 265, 297, 296), (277, 278, 310, 309), (263, 264, 296, 295), (276, 277, 309, 308), (262, 263, 295, 294), (275, 276, 308, 307), (261, 262, 294, 293), (332, 333, 365, 364), (316, 317, 349, 348), (289, 290, 322, 321), (302, 303, 335, 334), (315, 316, 348, 347), (288, 289, 321, 320), (301, 302, 334, 333), (314, 315, 347, 346), (300, 301, 333, 332), (313, 314, 346, 345), (299, 300, 332, 331), (312, 313, 345, 344), (298, 299, 331, 330), (311, 312, 344, 343), (297, 298, 330, 329), (310, 311, 343, 342), (296, 297, 329, 328), (309, 310, 342, 341), (295, 296, 328, 327), (308, 309, 341, 340), (294, 295, 327, 326), (307, 308, 340, 339), (293, 294, 326, 325), (306, 307, 339, 338), (319, 288, 320, 351), (292, 293, 325, 324), (305, 306, 338, 337), (318, 319, 351, 350), (291, 292, 324, 323), (304, 305, 337, 336), (317, 318, 350, 349), (290, 291, 323, 322), (361, 362, 394, 393), (345, 346, 378, 377), (331, 332, 364, 363), (344, 345, 377, 376), (330, 331, 363, 362), (343, 344, 376, 375), (329, 330, 362, 361), (342, 343, 375, 374), (328, 329, 361, 360), (341, 342, 374, 373), (327, 328, 360, 359), (340, 341, 373, 372), (326, 327, 359, 358), (339, 340, 372, 371), (325, 326, 358, 357), (338, 339, 371, 370), (351, 320, 352, 383), (324, 325, 357, 356), (337, 338, 370, 369), (350, 351, 383, 382), (323, 324, 356, 355), (336, 337, 369, 368), (349, 350, 382, 381), (322, 323, 355, 354), (335, 336, 368, 367), (348, 349, 381, 380), (321, 322, 354, 353), (334, 335, 367, 366), (347, 348, 380, 379), (320, 321, 353, 352), (333, 334, 366, 365), (346, 347, 379, 378), (399, 400, 426, 425), (374, 375, 407, 406), (360, 361, 393, 392), (373, 374, 406, 405), (359, 360, 392, 391), (372, 373, 405, 404), (358, 359, 391, 390), (371, 372, 404, 403), (357, 358, 390, 389), (370, 371, 403, 402), (383, 352, 384, 415), (356, 357, 389, 388), (369, 370, 402, 401), (382, 383, 415, 414), (355, 356, 388, 387), (368, 369, 401, 400), (381, 382, 414, 413), (354, 355, 387, 386), (367, 368, 400, 399), (380, 381, 413, 412), (353, 354, 386, 385), (366, 367, 399, 398), (379, 380, 412, 411), (352, 353, 385, 384), (365, 366, 398, 397), (378, 379, 411, 410), (364, 365, 397, 396), (377, 378, 410, 409), (363, 364, 396, 395), (376, 377, 409, 408), (362, 363, 395, 394), (375, 376, 408, 407), (416, 417, 418, 419, 420, 421, 422, 423, 424, 711, 726, 741, 771, 787, 817, 425, 426, 427, 428, 429, 430, 431, 432, 433, 434, 435, 436, 437, 438, 439, 440, 441), (412, 413, 439, 438), (385, 386, 418, 417), (398, 399, 425, 817), (411, 412, 438, 437), (384, 385, 417, 416), (397, 398, 817, 787), (410, 411, 437, 436), (396, 397, 787, 771), (409, 410, 436, 435), (395, 396, 771, 741), (408, 409, 435, 434), (394, 395, 741, 726), (407, 408, 434, 433), (393, 394, 726, 711), (406, 407, 433, 432), (392, 393, 711, 424), (405, 406, 432, 431), (391, 392, 424, 423), (404, 405, 431, 430), (390, 391, 423, 422), (403, 404, 430, 429), (389, 390, 422, 421), (402, 403, 429, 428), (415, 384, 416, 441), (388, 389, 421, 420), (401, 402, 428, 427), (414, 415, 441, 440), (387, 388, 420, 419), (400, 401, 427, 426), (413, 414, 440, 439), (386, 387, 419, 418), (445, 444, 459, 460), (453, 452, 467, 468), (446, 445, 460, 461), (454, 453, 468, 469), (447, 446, 461, 462), (455, 454, 469, 470), (448, 447, 462, 463), (456, 455, 470, 471), (449, 448, 463, 464), (442, 893, 457), (772, 456, 471), (450, 449, 464, 465), (443, 442, 457, 458), (451, 450, 465, 466), (444, 443, 458, 459), (452, 451, 466, 467), (459, 458, 473, 474), (467, 466, 481, 482), (460, 459, 474, 475), (468, 467, 482, 483), (461, 460, 475, 476), (469, 468, 483, 484), (462, 461, 476, 477), (470, 469, 484, 485), (463, 462, 477, 478), (471, 470, 485, 486), (464, 463, 478, 479), (457, 893, 472), (772, 471, 486), (465, 464, 479, 480), (458, 457, 472, 473), (466, 465, 480, 481), (478, 477, 492, 493), (486, 485, 500, 501), (479, 478, 493, 494), (472, 893, 487), (772, 486, 501), (480, 479, 494, 495), (473, 472, 487, 488), (481, 480, 495, 496), (474, 473, 488, 489), (482, 481, 496, 497), (475, 474, 489, 490), (483, 482, 497, 498), (476, 475, 490, 491), (484, 483, 498, 499), (477, 476, 491, 492), (485, 484, 499, 500), (497, 496, 511, 512), (490, 489, 504, 505), (498, 497, 512, 513), (491, 490, 505, 506), (499, 498, 513, 514), (492, 491, 506, 507), (500, 499, 514, 515), (493, 492, 507, 508), (501, 500, 515, 516), (494, 493, 508, 509), (487, 893, 502), (772, 501, 516), (495, 494, 509, 510), (488, 487, 502, 503), (496, 495, 510, 511), (489, 488, 503, 504), (516, 515, 530, 531), (509, 508, 523, 524), (502, 893, 517), (772, 516, 531), (510, 509, 524, 525), (503, 502, 517, 518), (511, 510, 525, 526), (504, 503, 518, 519), (512, 511, 526, 527), (505, 504, 519, 520), (513, 512, 527, 528), (506, 505, 520, 521), (514, 513, 528, 529), (507, 506, 521, 522), (515, 514, 529, 530), (508, 507, 522, 523), (520, 519, 534, 535), (528, 527, 542, 543), (521, 520, 535, 536), (529, 528, 543, 544), (522, 521, 536, 537), (530, 529, 544, 545), (523, 522, 537, 538), (531, 530, 545, 546), (524, 523, 538, 539), (517, 893, 532), (772, 531, 546), (525, 524, 539, 540), (518, 517, 532, 533), (526, 525, 540, 541), (519, 518, 533, 534), (527, 526, 541, 542), (539, 538, 553, 554), (532, 893, 547), (772, 546, 561), (540, 539, 554, 555), (533, 532, 547, 548), (541, 540, 555, 556), (534, 533, 548, 549), (542, 541, 556, 557), (535, 534, 549, 550), (543, 542, 557, 558), (536, 535, 550, 551), (544, 543, 558, 559), (537, 536, 551, 552), (545, 544, 559, 560), (538, 537, 552, 553), (546, 545, 560, 561), (558, 557, 572, 573), (551, 550, 565, 566), (559, 558, 573, 574), (552, 551, 566, 567), (560, 559, 574, 575), (553, 552, 567, 568), (561, 560, 575, 576), (554, 553, 568, 569), (547, 893, 562), (772, 561, 576), (555, 554, 569, 570), (548, 547, 562, 563), (556, 555, 570, 571), (549, 548, 563, 564), (557, 556, 571, 572), (550, 549, 564, 565), (772, 576, 591), (570, 569, 584, 585), (563, 562, 577, 578), (571, 570, 585, 586), (564, 563, 578, 579), (572, 571, 586, 587), (565, 564, 579, 580), (573, 572, 587, 588), (566, 565, 580, 581), (574, 573, 588, 589), (567, 566, 581, 582), (575, 574, 589, 590), (568, 567, 582, 583), (576, 575, 590, 591), (569, 568, 583, 584), (562, 893, 577), (589, 588, 603, 604), (582, 581, 596, 597), (590, 589, 604, 605), (583, 582, 597, 598), (591, 590, 605, 606), (584, 583, 598, 599), (577, 893, 592), (772, 591, 606), (585, 584, 599, 600), (578, 577, 592, 593), (586, 585, 600, 601), (579, 578, 593, 594), (587, 586, 601, 602), (580, 579, 594, 595), (588, 587, 602, 603), (581, 580, 595, 596), (593, 592, 607, 608), (601, 600, 615, 616), (594, 593, 608, 609), (602, 601, 616, 617), (595, 594, 609, 610), (603, 602, 617, 618), (596, 595, 610, 611), (604, 603, 618, 619), (597, 596, 611, 612), (605, 604, 619, 620), (598, 597, 612, 613), (606, 605, 620, 621), (599, 598, 613, 614), (592, 893, 607), (772, 606, 621), (600, 599, 614, 615), (612, 611, 626, 627), (620, 619, 634, 635), (613, 612, 627, 628), (621, 620, 635, 636), (614, 613, 628, 629), (607, 893, 622), (772, 621, 636), (615, 614, 629, 630), (608, 607, 622, 623), (616, 615, 630, 631), (609, 608, 623, 624), (617, 616, 631, 632), (610, 609, 624, 625), (618, 617, 632, 633), (611, 610, 625, 626), (619, 618, 633, 634), (631, 630, 645, 646), (624, 623, 638, 639), (632, 631, 646, 647), (625, 624, 639, 640), (633, 632, 647, 648), (626, 625, 640, 641), (634, 633, 648, 649), (627, 626, 641, 642), (635, 634, 649, 650), (628, 627, 642, 643), (636, 635, 650, 651), (629, 628, 643, 644), (622, 893, 637), (772, 636, 651), (630, 629, 644, 645), (623, 622, 637, 638), (650, 649, 664, 665), (643, 642, 657, 658), (651, 650, 665, 666), (644, 643, 658, 659), (637, 893, 652), (772, 651, 666), (645, 644, 659, 660), (638, 637, 652, 653), (646, 645, 660, 661), (639, 638, 653, 654), (647, 646, 661, 662), (640, 639, 654, 655), (648, 647, 662, 663), (641, 640, 655, 656), (649, 648, 663, 664), (642, 641, 656, 657), (654, 653, 668, 669), (662, 661, 676, 677), (655, 654, 669, 670), (663, 662, 677, 678), (656, 655, 670, 671), (664, 663, 678, 679), (657, 656, 671, 672), (665, 664, 679, 680), (658, 657, 672, 673), (666, 665, 680, 681), (659, 658, 673, 674), (652, 893, 667), (772, 666, 681), (660, 659, 674, 675), (653, 652, 667, 668), (661, 660, 675, 676), (673, 672, 687, 688), (681, 680, 695, 696), (674, 673, 688, 689), (667, 893, 682), (772, 681, 696), (675, 674, 689, 690), (668, 667, 682, 683), (676, 675, 690, 691), (669, 668, 683, 684), (677, 676, 691, 692), (670, 669, 684, 685), (678, 677, 692, 693), (671, 670, 685, 686), (679, 678, 693, 694), (672, 671, 686, 687), (680, 679, 694, 695), (692, 691, 706, 707), (685, 684, 699, 700), (693, 692, 707, 708), (686, 685, 700, 701), (694, 693, 708, 709), (687, 686, 701, 702), (695, 694, 709, 710), (688, 687, 702, 703), (696, 695, 710, 711), (689, 688, 703, 704), (682, 893, 697), (772, 696, 711), (690, 689, 704, 705), (683, 682, 697, 698), (691, 690, 705, 706), (684, 683, 698, 699), (711, 710, 725, 726), (704, 703, 718, 719), (697, 893, 712), (772, 711, 726), (705, 704, 719, 720), (698, 697, 712, 713), (706, 705, 720, 721), (699, 698, 713, 714), (707, 706, 721, 722), (700, 699, 714, 715), (708, 707, 722, 723), (701, 700, 715, 716), (709, 708, 723, 724), (702, 701, 716, 717), (710, 709, 724, 725), (703, 702, 717, 718), (723, 722, 737, 738), (716, 715, 730, 731), (724, 723, 738, 739), (717, 716, 731, 732), (725, 724, 739, 740), (718, 717, 732, 733), (726, 725, 740, 741), (719, 718, 733, 734), (712, 893, 727), (772, 726, 741), (720, 719, 734, 735), (713, 712, 727, 728), (721, 720, 735, 736), (714, 713, 728, 729), (722, 721, 736, 737), (715, 714, 729, 730), (727, 893, 742), (772, 741, 756), (735, 734, 749, 750), (728, 727, 742, 743), (736, 735, 750, 751), (729, 728, 743, 744), (737, 736, 751, 752), (730, 729, 744, 745), (738, 737, 752, 753), (731, 730, 745, 746), (739, 738, 753, 754), (732, 731, 746, 747), (740, 739, 754, 755), (733, 732, 747, 748), (741, 740, 755, 756), (734, 733, 748, 749), (746, 745, 760, 761), (754, 753, 768, 769), (747, 746, 761, 762), (755, 754, 769, 770), (748, 747, 762, 763), (756, 755, 770, 771), (749, 748, 763, 764), (742, 893, 757), (772, 756, 771), (750, 749, 764, 765), (743, 742, 757, 758), (751, 750, 765, 766), (744, 743, 758, 759), (752, 751, 766, 767), (745, 744, 759, 760), (753, 752, 767, 768), (765, 764, 780, 781), (758, 757, 773, 774), (766, 765, 781, 782), (759, 758, 774, 775), (767, 766, 782, 783), (760, 759, 775, 776), (768, 767, 783, 784), (761, 760, 776, 777), (769, 768, 784, 785), (762, 761, 777, 778), (770, 769, 785, 786), (763, 762, 778, 779), (771, 770, 786, 787), (764, 763, 779, 780), (757, 893, 773), (772, 771, 787), (785, 784, 799, 800), (778, 777, 792, 793), (786, 785, 800, 801), (779, 778, 793, 794), (787, 786, 801, 802), (780, 779, 794, 795), (773, 893, 788), (772, 787, 802), (781, 780, 795, 796), (774, 773, 788, 789), (782, 781, 796, 797), (775, 774, 789, 790), (783, 782, 797, 798), (776, 775, 790, 791), (784, 783, 798, 799), (777, 776, 791, 792), (789, 788, 803, 804), (797, 796, 811, 812), (790, 789, 804, 805), (798, 797, 812, 813), (791, 790, 805, 806), (799, 798, 813, 814), (792, 791, 806, 807), (800, 799, 814, 815), (793, 792, 807, 808), (801, 800, 815, 816), (794, 793, 808, 809), (802, 801, 816, 817), (795, 794, 809, 810), (788, 893, 803), (772, 802, 817), (796, 795, 810, 811), (806, 805, 820, 821), (814, 813, 828, 829), (807, 806, 821, 822), (815, 814, 829, 830), (808, 807, 822, 823), (816, 815, 830, 831), (809, 808, 823, 824), (817, 816, 831, 832), (810, 809, 824, 825), (803, 893, 818), (772, 817, 832), (811, 810, 825, 826), (804, 803, 818, 819), (812, 811, 826, 827), (805, 804, 819, 820), (813, 812, 827, 828), (825, 824, 839, 840), (818, 893, 833), (772, 832, 847), (826, 825, 840, 841), (819, 818, 833, 834), (827, 826, 841, 842), (820, 819, 834, 835), (828, 827, 842, 843), (821, 820, 835, 836), (829, 828, 843, 844), (822, 821, 836, 837), (830, 829, 844, 845), (823, 822, 837, 838), (831, 830, 845, 846), (824, 823, 838, 839), (832, 831, 846, 847), (844, 843, 858, 859), (837, 836, 851, 852), (845, 844, 859, 860), (838, 837, 852, 853), (846, 845, 860, 861), (839, 838, 853, 854), (847, 846, 861, 862), (840, 839, 854, 855), (833, 893, 848), (772, 847, 862), (841, 840, 855, 856), (834, 833, 848, 849), (842, 841, 856, 857), (835, 834, 849, 850), (843, 842, 857, 858), (836, 835, 850, 851), (772, 862, 877), (856, 855, 870, 871), (849, 848, 863, 864), (857, 856, 871, 872), (850, 849, 864, 865), (858, 857, 872, 873), (851, 850, 865, 866), (859, 858, 873, 874), (852, 851, 866, 867), (860, 859, 874, 875), (853, 852, 867, 868), (861, 860, 875, 876), (854, 853, 868, 869), (862, 861, 876, 877), (855, 854, 869, 870), (848, 893, 863), (875, 874, 889, 890), (868, 867, 882, 883), (876, 875, 890, 891), (869, 868, 883, 884), (877, 876, 891, 892), (870, 869, 884, 885), (863, 893, 878), (772, 877, 892), (871, 870, 885, 886), (864, 863, 878, 879), (872, 871, 886, 887), (865, 864, 879, 880), (873, 872, 887, 888), (866, 865, 880, 881), (874, 873, 888, 889), (867, 866, 881, 882), (879, 878, 894, 895), (887, 886, 902, 903), (880, 879, 895, 896), (888, 887, 903, 904), (881, 880, 896, 897), (889, 888, 904, 905), (882, 881, 897, 898), (890, 889, 905, 906), (883, 882, 898, 899), (891, 890, 906, 907), (884, 883, 899, 900), (892, 891, 907, 908), (885, 884, 900, 901), (878, 893, 894), (772, 892, 908), (886, 885, 901, 902), (899, 898, 913, 914), (907, 906, 921, 922), (900, 899, 914, 915), (908, 907, 922, 923), (901, 900, 915, 916), (894, 893, 909), (772, 908, 923), (902, 901, 916, 917), (895, 894, 909, 910), (903, 902, 917, 918), (896, 895, 910, 911), (904, 903, 918, 919), (897, 896, 911, 912), (905, 904, 919, 920), (898, 897, 912, 913), (906, 905, 920, 921), (918, 917, 450, 451), (911, 910, 443, 444), (919, 918, 451, 452), (912, 911, 444, 445), (920, 919, 452, 453), (913, 912, 445, 446), (921, 920, 453, 454), (914, 913, 446, 447), (922, 921, 454, 455), (915, 914, 447, 448), (923, 922, 455, 456), (916, 915, 448, 449), (909, 893, 442), (772, 923, 456), (917, 916, 449, 450), (910, 909, 442, 443)])
me_cone_001.use_remesh_preserve_volume = False
me_cone_001.use_remesh_preserve_attributes = False
me_cone_001.use_mirror_vertex_groups = False
me_cone_001.update()

# ---- objects
ob_cone = bpy.data.objects.new('Cone', me_cone_001)

# ---- transforms, parenting, visibility, modifiers, constraints
ob_cone.location = (2.117, -4.888, 2.204)
ob_cone.lineart.crease_threshold = 0.0

# ---- collection membership
col_collection_1.objects.link(ob_cone)

# ---- scene / render settings (as saved in the file)
scene.frame_start = 1; scene.frame_end = 250; scene.frame_set(1)
scene.render.engine = 'BLENDER_EEVEE_NEXT'
scene.render.resolution_percentage = 50
scene.render.dither_intensity = 0.0
scene.cycles.use_denoising = False
scene.cycles.samples = 128
scene.cycles.sampling_pattern = 'TABULATED_SOBOL'
scene.cycles.light_sampling_threshold = 0.0
scene.cycles.use_adaptive_sampling = False
scene.cycles.use_light_tree = False
scene.cycles.blur_glossy = 0.0
scene.cycles.sample_clamp_indirect = 0.0
scene.view_settings.view_transform = 'Standard'
bpy.context.view_layer.update()

# ---- added for rendering (the .blend has no active camera and no usable light): camera, sun
cam_auto = bpy.data.cameras.new('AutoCamera')
cam_auto.lens = 50.0
cam_auto.sensor_width = 36.0
cam_auto.clip_end = 1000.0
ob_auto_camera = bpy.data.objects.new('AutoCamera', cam_auto)
scene.collection.objects.link(ob_auto_camera)
ob_auto_camera.location = (4.52325, -5.41743, 5.63097)
ob_auto_camera.rotation_euler = (1.09748, -7.21219e-08, 0.694738)
scene.camera = ob_auto_camera
light_auto_sun = bpy.data.lights.new('AutoSun', 'SUN')
light_auto_sun.energy = 3.0
light_auto_sun.angle = 0.0523599
ob_auto_sun = bpy.data.objects.new('AutoSun', light_auto_sun)
scene.collection.objects.link(ob_auto_sun)
ob_auto_sun.rotation_euler = (0.872665, 0.174533, 0.523599)
bpy.context.view_layer.update()
